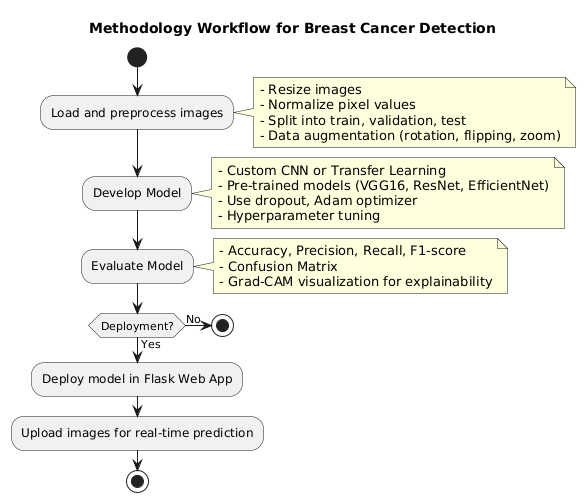

The diagram above was rendered by PlantUML. Its source (embedded in the PNG):
@startuml
title Methodology Workflow for Breast Cancer Detection

start

:Load and preprocess images;
note right
  - Resize images
  - Normalize pixel values
  - Split into train, validation, test
  - Data augmentation (rotation, flipping, zoom)
end note

:Develop Model;
note right
  - Custom CNN or Transfer Learning
  - Pre-trained models (VGG16, ResNet, EfficientNet)
  - Use dropout, Adam optimizer
  - Hyperparameter tuning
end note

:Evaluate Model;
note right
  - Accuracy, Precision, Recall, F1-score
  - Confusion Matrix
  - Grad-CAM visualization for explainability
end note

if (Deployment?) then (Yes)
  :Deploy model in Flask Web App;
  :Upload images for real-time prediction;
else (No)
  stop
endif

stop
@enduml